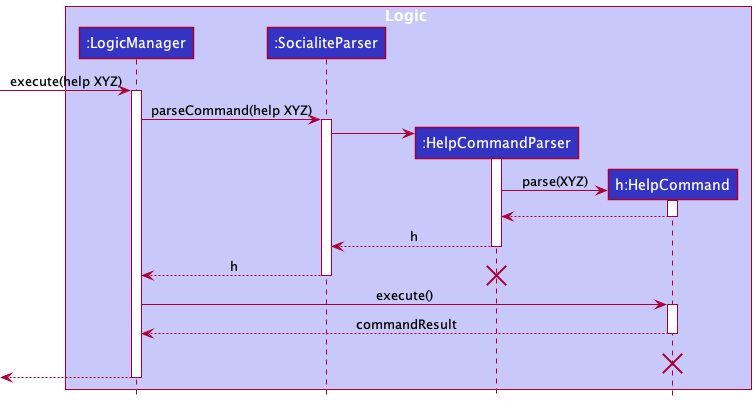

The diagram above was rendered by PlantUML. Its source (embedded in the PNG):
@startuml
!include style.puml

box Logic LOGIC_COLOR_T1
participant ":LogicManager" as LogicManager LOGIC_COLOR
participant ":SocialiteParser" as SocialiteParser LOGIC_COLOR
participant ":HelpCommandParser" as HelpCommandParser LOGIC_COLOR
participant "h:HelpCommand" as HelpCommand LOGIC_COLOR
end box


[-> LogicManager : execute(help XYZ)
activate LogicManager

LogicManager -> SocialiteParser : parseCommand(help XYZ)
activate SocialiteParser

create HelpCommandParser
SocialiteParser -> HelpCommandParser
activate HelpCommandParser

create HelpCommand
HelpCommandParser -> HelpCommand : parse(XYZ)
activate HelpCommand
HelpCommand --> HelpCommandParser :
deactivate HelpCommand

HelpCommandParser --> SocialiteParser :h
deactivate HelpCommandParser
deactivate HelpCommand

SocialiteParser --> LogicManager : h
deactivate SocialiteParser
destroy HelpCommandParser

LogicManager -> HelpCommand : execute()
activate HelpCommand

HelpCommand --> LogicManager : commandResult
deactivate HelpCommand
HelpCommand -[hidden]-> LogicManager : result
destroy HelpCommand

[<--LogicManager
deactivate LogicManager
@enduml